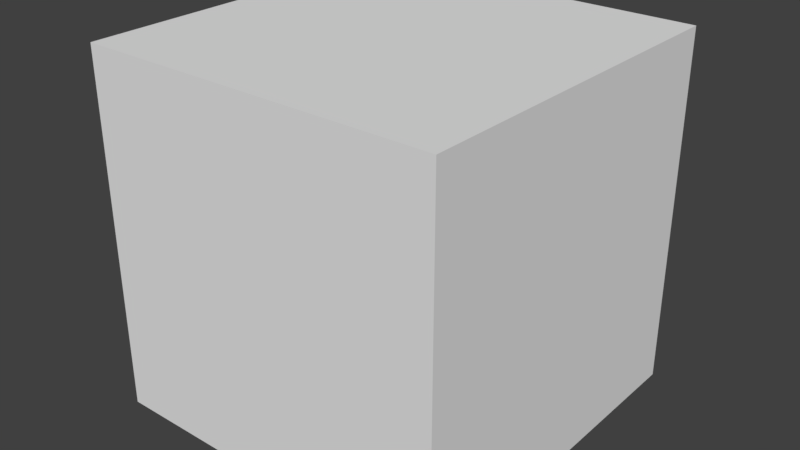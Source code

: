 # Source: AR_Oscillation_localized.blend  (saved by Blender 2.78.0; exported with 4.5.12 LTS)
import bpy
from mathutils import Matrix  # noqa: F401  (used for matrix-valued properties, if any)

bpy.ops.wm.read_factory_settings(use_empty=True)
scene = bpy.context.scene
scene.name = 'Scene'

# ---- collections
col_collection_1 = bpy.data.collections.new('Collection 1'); scene.collection.children.link(col_collection_1)

# ---- materials (node trees are filled in below, after node groups)
mat_mol_prmr_mat = bpy.data.materials.new('mol_PrmR_mat')
mat_mol_prmr_mat.alpha_threshold = 0.0
mat_mol_prmr_mat.use_transparent_shadow = False
mat_mol_prmr_mat.diffuse_color = (0.8, 0.1081, 0.4433, 1.0)
mat_mol_prmr_mat.roughness = 0.5
mat_mol_prma_mat = bpy.data.materials.new('mol_PrmA_mat')
mat_mol_prma_mat.alpha_threshold = 0.0
mat_mol_prma_mat.use_transparent_shadow = False
mat_mol_prma_mat.diffuse_color = (0.1805, 0.288, 0.8, 1.0)
mat_mol_prma_mat.roughness = 0.5
mat_mol_a_mat = bpy.data.materials.new('mol_A_mat')
mat_mol_a_mat.alpha_threshold = 0.0
mat_mol_a_mat.use_transparent_shadow = False
mat_mol_a_mat.diffuse_color = (0.0, 0.333, 0.5, 1.0)
mat_mol_a_mat.roughness = 0.5
mat_mol_mrna_a__mat = bpy.data.materials.new('mol_mRNA_A__mat')
mat_mol_mrna_a__mat.alpha_threshold = 0.0
mat_mol_mrna_a__mat.use_transparent_shadow = False
mat_mol_mrna_a__mat.diffuse_color = (0.0, 0.0, 0.8, 1.0)
mat_mol_mrna_a__mat.roughness = 0.5
mat_mol_c_mat = bpy.data.materials.new('mol_C_mat')
mat_mol_c_mat.alpha_threshold = 0.0
mat_mol_c_mat.use_transparent_shadow = False
mat_mol_c_mat.diffuse_color = (0.3167, 0.0009543, 0.8, 1.0)
mat_mol_c_mat.roughness = 0.5
mat_mol_prma_bound_mat = bpy.data.materials.new('mol_PrmA_bound_mat')
mat_mol_prma_bound_mat.alpha_threshold = 0.0
mat_mol_prma_bound_mat.use_transparent_shadow = False
mat_mol_prma_bound_mat.diffuse_color = (0.6318, 0.3304, 0.8, 1.0)
mat_mol_prma_bound_mat.roughness = 0.5
mat_mol_prmr_bound_mat = bpy.data.materials.new('mol_PrmR_bound_mat')
mat_mol_prmr_bound_mat.alpha_threshold = 0.0
mat_mol_prmr_bound_mat.use_transparent_shadow = False
mat_mol_prmr_bound_mat.diffuse_color = (0.8, 0.2027, 0.5928, 1.0)
mat_mol_prmr_bound_mat.roughness = 0.5
mat_mol_r_mat = bpy.data.materials.new('mol_R_mat')
mat_mol_r_mat.alpha_threshold = 0.0
mat_mol_r_mat.use_transparent_shadow = False
mat_mol_r_mat.diffuse_color = (0.2272, 1.0, 0.1458, 1.0)
mat_mol_r_mat.roughness = 0.5
mat_mol_mrna_r_mat = bpy.data.materials.new('mol_mRNA_R_mat')
mat_mol_mrna_r_mat.alpha_threshold = 0.0
mat_mol_mrna_r_mat.use_transparent_shadow = False
mat_mol_mrna_r_mat.diffuse_color = (1.0, 0.0, 0.0, 1.0)
mat_mol_mrna_r_mat.roughness = 0.5

# ---- material node trees

# ---- world
world_world = bpy.data.worlds.new('World'); scene.world = world_world
world_world.color = (0.05088, 0.05088, 0.05088)
world_world.use_sun_shadow = False
world_world.sun_shadow_jitter_overblur = 0.0
world_world.cycles.sampling_method = 'MANUAL'

# ---- meshes
me_cube_001 = bpy.data.meshes.new('Cube.001')
me_cube_001.from_pydata([(-0.332, -0.332, -0.332), (-0.332, -0.332, 0.332), (-0.332, 0.332, -0.332), (-0.332, 0.332, 0.332), (0.332, -0.332, -0.332), (0.332, -0.332, 0.332), (0.332, 0.332, -0.332), (0.332, 0.332, 0.332)], [], [(1, 2, 0), (3, 6, 2), (7, 4, 6), (5, 0, 4), (6, 0, 2), (3, 5, 7), (1, 3, 2), (3, 7, 6), (7, 5, 4), (5, 1, 0), (6, 4, 0), (3, 1, 5)])
me_cube_001.use_remesh_preserve_volume = False
me_cube_001.use_remesh_preserve_attributes = False
me_cube_001.use_mirror_vertex_groups = False
me_cube_001.update()
me_cube = bpy.data.meshes.new('Cube')
me_cube.from_pydata([(-0.806, -0.806, -0.806), (-0.806, -0.806, 0.806), (-0.806, 0.806, -0.806), (-0.806, 0.806, 0.806), (0.806, -0.806, -0.806), (0.806, -0.806, 0.806), (0.806, 0.806, -0.806), (0.806, 0.806, 0.806)], [], [(3, 0, 1), (7, 2, 3), (5, 6, 7), (1, 4, 5), (2, 4, 0), (7, 1, 5), (3, 2, 0), (7, 6, 2), (5, 4, 6), (1, 0, 4), (2, 6, 4), (7, 3, 1)])
me_cube.use_remesh_preserve_volume = False
me_cube.use_remesh_preserve_attributes = False
me_cube.use_mirror_vertex_groups = False
me_cube.update()
me_mol_prmr_pos = bpy.data.meshes.new('mol_PrmR_pos')
me_mol_prmr_pos.from_pydata([(-0.1462, 0.07629, 0.128)], [], [])
me_mol_prmr_pos.use_remesh_preserve_volume = False
me_mol_prmr_pos.use_remesh_preserve_attributes = False
me_mol_prmr_pos.use_mirror_vertex_groups = False
me_mol_prmr_pos.update()
me_mol_prmr_shape = bpy.data.meshes.new('mol_PrmR_shape')
me_mol_prmr_shape.from_pydata([(0.0, 0.0, -0.05), (0.03618, -0.02629, -0.02236), (-0.01382, -0.04253, -0.02236), (-0.04472, 0.0, -0.02236), (-0.01382, 0.04253, -0.02236), (0.03618, 0.02629, -0.02236), (0.01382, -0.04253, 0.02236), (-0.03618, -0.02629, 0.02236), (-0.03618, 0.02629, 0.02236), (0.01382, 0.04253, 0.02236), (0.04472, 0.0, 0.02236), (0.0, 0.0, 0.05)], [], [(2, 0, 1), (1, 0, 5), (3, 0, 2), (4, 0, 3), (5, 0, 4), (1, 5, 10), (2, 1, 6), (3, 2, 7), (4, 3, 8), (5, 4, 9), (6, 1, 10), (7, 2, 6), (8, 3, 7), (9, 4, 8), (10, 5, 9), (6, 10, 11), (7, 6, 11), (8, 7, 11), (9, 8, 11), (10, 9, 11)])
me_mol_prmr_shape.materials.append(mat_mol_prmr_mat)
me_mol_prmr_shape.use_remesh_preserve_volume = False
me_mol_prmr_shape.use_remesh_preserve_attributes = False
me_mol_prmr_shape.use_mirror_vertex_groups = False
me_mol_prmr_shape.update()
me_mol_prma_pos = bpy.data.meshes.new('mol_PrmA_pos')
me_mol_prma_pos.from_pydata([(-0.2141, 0.06962, 0.3139)], [], [])
me_mol_prma_pos.use_remesh_preserve_volume = False
me_mol_prma_pos.use_remesh_preserve_attributes = False
me_mol_prma_pos.use_mirror_vertex_groups = False
me_mol_prma_pos.update()
me_mol_prma_shape = bpy.data.meshes.new('mol_PrmA_shape')
me_mol_prma_shape.from_pydata([(0.0, 0.0, -0.05), (0.03618, -0.02629, -0.02236), (-0.01382, -0.04253, -0.02236), (-0.04472, 0.0, -0.02236), (-0.01382, 0.04253, -0.02236), (0.03618, 0.02629, -0.02236), (0.01382, -0.04253, 0.02236), (-0.03618, -0.02629, 0.02236), (-0.03618, 0.02629, 0.02236), (0.01382, 0.04253, 0.02236), (0.04472, 0.0, 0.02236), (0.0, 0.0, 0.05)], [], [(2, 0, 1), (1, 0, 5), (3, 0, 2), (4, 0, 3), (5, 0, 4), (1, 5, 10), (2, 1, 6), (3, 2, 7), (4, 3, 8), (5, 4, 9), (6, 1, 10), (7, 2, 6), (8, 3, 7), (9, 4, 8), (10, 5, 9), (6, 10, 11), (7, 6, 11), (8, 7, 11), (9, 8, 11), (10, 9, 11)])
me_mol_prma_shape.materials.append(mat_mol_prma_mat)
me_mol_prma_shape.use_remesh_preserve_volume = False
me_mol_prma_shape.use_remesh_preserve_attributes = False
me_mol_prma_shape.use_mirror_vertex_groups = False
me_mol_prma_shape.update()
me_mol_a_pos = bpy.data.meshes.new('mol_A_pos')
me_mol_a_pos.from_pydata([(0.2592, -0.2845, -0.5956), (0.4881, 0.2372, 0.6666), (0.08314, 0.5621, -0.2007), (0.04802, 0.4429, -0.5141), (0.768, -0.1082, -0.7372)], [], [])
me_mol_a_pos.use_remesh_preserve_volume = False
me_mol_a_pos.use_remesh_preserve_attributes = False
me_mol_a_pos.use_mirror_vertex_groups = False
me_mol_a_pos.update()
me_mol_a_shape = bpy.data.meshes.new('mol_A_shape')
me_mol_a_shape.from_pydata([(0.0, 0.0, -0.05), (0.03618, -0.02629, -0.02236), (-0.01382, -0.04253, -0.02236), (-0.04472, 0.0, -0.02236), (-0.01382, 0.04253, -0.02236), (0.03618, 0.02629, -0.02236), (0.01382, -0.04253, 0.02236), (-0.03618, -0.02629, 0.02236), (-0.03618, 0.02629, 0.02236), (0.01382, 0.04253, 0.02236), (0.04472, 0.0, 0.02236), (0.0, 0.0, 0.05)], [], [(2, 0, 1), (1, 0, 5), (3, 0, 2), (4, 0, 3), (5, 0, 4), (1, 5, 10), (2, 1, 6), (3, 2, 7), (4, 3, 8), (5, 4, 9), (6, 1, 10), (7, 2, 6), (8, 3, 7), (9, 4, 8), (10, 5, 9), (6, 10, 11), (7, 6, 11), (8, 7, 11), (9, 8, 11), (10, 9, 11)])
me_mol_a_shape.materials.append(mat_mol_a_mat)
me_mol_a_shape.use_remesh_preserve_volume = False
me_mol_a_shape.use_remesh_preserve_attributes = False
me_mol_a_shape.use_mirror_vertex_groups = False
me_mol_a_shape.update()
me_mol_mrna_a__pos = bpy.data.meshes.new('mol_mRNA_A__pos')
me_mol_mrna_a__pos.from_pydata([(0.3841, 0.5728, -0.7275), (-0.3698, 0.1938, 0.206)], [], [])
me_mol_mrna_a__pos.use_remesh_preserve_volume = False
me_mol_mrna_a__pos.use_remesh_preserve_attributes = False
me_mol_mrna_a__pos.use_mirror_vertex_groups = False
me_mol_mrna_a__pos.update()
me_mol_mrna_a__shape = bpy.data.meshes.new('mol_mRNA_A__shape')
me_mol_mrna_a__shape.from_pydata([(0.0, 0.0, -0.005), (0.003618, -0.002629, -0.002236), (-0.001382, -0.004253, -0.002236), (-0.004472, 0.0, -0.002236), (-0.001382, 0.004253, -0.002236), (0.003618, 0.002629, -0.002236), (0.001382, -0.004253, 0.002236), (-0.003618, -0.002629, 0.002236), (-0.003618, 0.002629, 0.002236), (0.001382, 0.004253, 0.002236), (0.004472, 0.0, 0.002236), (0.0, 0.0, 0.005)], [], [(2, 0, 1), (1, 0, 5), (3, 0, 2), (4, 0, 3), (5, 0, 4), (1, 5, 10), (2, 1, 6), (3, 2, 7), (4, 3, 8), (5, 4, 9), (6, 1, 10), (7, 2, 6), (8, 3, 7), (9, 4, 8), (10, 5, 9), (6, 10, 11), (7, 6, 11), (8, 7, 11), (9, 8, 11), (10, 9, 11)])
me_mol_mrna_a__shape.materials.append(mat_mol_mrna_a__mat)
me_mol_mrna_a__shape.use_remesh_preserve_volume = False
me_mol_mrna_a__shape.use_remesh_preserve_attributes = False
me_mol_mrna_a__shape.use_mirror_vertex_groups = False
me_mol_mrna_a__shape.update()
me_mol_c_pos = bpy.data.meshes.new('mol_C_pos')
me_mol_c_pos.from_pydata([], [], [])
me_mol_c_pos.use_remesh_preserve_volume = False
me_mol_c_pos.use_remesh_preserve_attributes = False
me_mol_c_pos.use_mirror_vertex_groups = False
me_mol_c_pos.update()
me_mol_c_shape = bpy.data.meshes.new('mol_C_shape')
me_mol_c_shape.from_pydata([(0.0, 0.0, -0.005), (0.003618, -0.002629, -0.002236), (-0.001382, -0.004253, -0.002236), (-0.004472, 0.0, -0.002236), (-0.001382, 0.004253, -0.002236), (0.003618, 0.002629, -0.002236), (0.001382, -0.004253, 0.002236), (-0.003618, -0.002629, 0.002236), (-0.003618, 0.002629, 0.002236), (0.001382, 0.004253, 0.002236), (0.004472, 0.0, 0.002236), (0.0, 0.0, 0.005)], [], [(2, 0, 1), (1, 0, 5), (3, 0, 2), (4, 0, 3), (5, 0, 4), (1, 5, 10), (2, 1, 6), (3, 2, 7), (4, 3, 8), (5, 4, 9), (6, 1, 10), (7, 2, 6), (8, 3, 7), (9, 4, 8), (10, 5, 9), (6, 10, 11), (7, 6, 11), (8, 7, 11), (9, 8, 11), (10, 9, 11)])
me_mol_c_shape.materials.append(mat_mol_c_mat)
me_mol_c_shape.use_remesh_preserve_volume = False
me_mol_c_shape.use_remesh_preserve_attributes = False
me_mol_c_shape.use_mirror_vertex_groups = False
me_mol_c_shape.update()
me_mol_prma_bound_pos = bpy.data.meshes.new('mol_PrmA_bound_pos')
me_mol_prma_bound_pos.from_pydata([], [], [])
me_mol_prma_bound_pos.use_remesh_preserve_volume = False
me_mol_prma_bound_pos.use_remesh_preserve_attributes = False
me_mol_prma_bound_pos.use_mirror_vertex_groups = False
me_mol_prma_bound_pos.update()
me_mol_prma_bound_shape = bpy.data.meshes.new('mol_PrmA_bound_shape')
me_mol_prma_bound_shape.from_pydata([(0.0, 0.0, -0.05), (0.03618, -0.02629, -0.02236), (-0.01382, -0.04253, -0.02236), (-0.04472, 0.0, -0.02236), (-0.01382, 0.04253, -0.02236), (0.03618, 0.02629, -0.02236), (0.01382, -0.04253, 0.02236), (-0.03618, -0.02629, 0.02236), (-0.03618, 0.02629, 0.02236), (0.01382, 0.04253, 0.02236), (0.04472, 0.0, 0.02236), (0.0, 0.0, 0.05)], [], [(2, 0, 1), (1, 0, 5), (3, 0, 2), (4, 0, 3), (5, 0, 4), (1, 5, 10), (2, 1, 6), (3, 2, 7), (4, 3, 8), (5, 4, 9), (6, 1, 10), (7, 2, 6), (8, 3, 7), (9, 4, 8), (10, 5, 9), (6, 10, 11), (7, 6, 11), (8, 7, 11), (9, 8, 11), (10, 9, 11)])
me_mol_prma_bound_shape.materials.append(mat_mol_prma_bound_mat)
me_mol_prma_bound_shape.use_remesh_preserve_volume = False
me_mol_prma_bound_shape.use_remesh_preserve_attributes = False
me_mol_prma_bound_shape.use_mirror_vertex_groups = False
me_mol_prma_bound_shape.update()
me_mol_prmr_bound_pos = bpy.data.meshes.new('mol_PrmR_bound_pos')
me_mol_prmr_bound_pos.from_pydata([], [], [])
me_mol_prmr_bound_pos.use_remesh_preserve_volume = False
me_mol_prmr_bound_pos.use_remesh_preserve_attributes = False
me_mol_prmr_bound_pos.use_mirror_vertex_groups = False
me_mol_prmr_bound_pos.update()
me_mol_prmr_bound_shape = bpy.data.meshes.new('mol_PrmR_bound_shape')
me_mol_prmr_bound_shape.from_pydata([(0.0, 0.0, -0.05), (0.03618, -0.02629, -0.02236), (-0.01382, -0.04253, -0.02236), (-0.04472, 0.0, -0.02236), (-0.01382, 0.04253, -0.02236), (0.03618, 0.02629, -0.02236), (0.01382, -0.04253, 0.02236), (-0.03618, -0.02629, 0.02236), (-0.03618, 0.02629, 0.02236), (0.01382, 0.04253, 0.02236), (0.04472, 0.0, 0.02236), (0.0, 0.0, 0.05)], [], [(2, 0, 1), (1, 0, 5), (3, 0, 2), (4, 0, 3), (5, 0, 4), (1, 5, 10), (2, 1, 6), (3, 2, 7), (4, 3, 8), (5, 4, 9), (6, 1, 10), (7, 2, 6), (8, 3, 7), (9, 4, 8), (10, 5, 9), (6, 10, 11), (7, 6, 11), (8, 7, 11), (9, 8, 11), (10, 9, 11)])
me_mol_prmr_bound_shape.materials.append(mat_mol_prmr_bound_mat)
me_mol_prmr_bound_shape.use_remesh_preserve_volume = False
me_mol_prmr_bound_shape.use_remesh_preserve_attributes = False
me_mol_prmr_bound_shape.use_mirror_vertex_groups = False
me_mol_prmr_bound_shape.update()
me_mol_r_pos = bpy.data.meshes.new('mol_R_pos')
me_mol_r_pos.from_pydata([], [], [])
me_mol_r_pos.use_remesh_preserve_volume = False
me_mol_r_pos.use_remesh_preserve_attributes = False
me_mol_r_pos.use_mirror_vertex_groups = False
me_mol_r_pos.update()
me_mol_r_shape = bpy.data.meshes.new('mol_R_shape')
me_mol_r_shape.from_pydata([(0.0, 0.0, -0.005), (0.003618, -0.002629, -0.002236), (-0.001382, -0.004253, -0.002236), (-0.004472, 0.0, -0.002236), (-0.001382, 0.004253, -0.002236), (0.003618, 0.002629, -0.002236), (0.001382, -0.004253, 0.002236), (-0.003618, -0.002629, 0.002236), (-0.003618, 0.002629, 0.002236), (0.001382, 0.004253, 0.002236), (0.004472, 0.0, 0.002236), (0.0, 0.0, 0.005)], [], [(2, 0, 1), (1, 0, 5), (3, 0, 2), (4, 0, 3), (5, 0, 4), (1, 5, 10), (2, 1, 6), (3, 2, 7), (4, 3, 8), (5, 4, 9), (6, 1, 10), (7, 2, 6), (8, 3, 7), (9, 4, 8), (10, 5, 9), (6, 10, 11), (7, 6, 11), (8, 7, 11), (9, 8, 11), (10, 9, 11)])
me_mol_r_shape.materials.append(mat_mol_r_mat)
me_mol_r_shape.use_remesh_preserve_volume = False
me_mol_r_shape.use_remesh_preserve_attributes = False
me_mol_r_shape.use_mirror_vertex_groups = False
me_mol_r_shape.update()
me_mol_mrna_r_pos = bpy.data.meshes.new('mol_mRNA_R_pos')
me_mol_mrna_r_pos.from_pydata([], [], [])
me_mol_mrna_r_pos.use_remesh_preserve_volume = False
me_mol_mrna_r_pos.use_remesh_preserve_attributes = False
me_mol_mrna_r_pos.use_mirror_vertex_groups = False
me_mol_mrna_r_pos.update()
me_mol_mrna_r_shape = bpy.data.meshes.new('mol_mRNA_R_shape')
me_mol_mrna_r_shape.from_pydata([(0.0, 0.0, -0.005), (0.003618, -0.002629, -0.002236), (-0.001382, -0.004253, -0.002236), (-0.004472, 0.0, -0.002236), (-0.001382, 0.004253, -0.002236), (0.003618, 0.002629, -0.002236), (0.001382, -0.004253, 0.002236), (-0.003618, -0.002629, 0.002236), (-0.003618, 0.002629, 0.002236), (0.001382, 0.004253, 0.002236), (0.004472, 0.0, 0.002236), (0.0, 0.0, 0.005)], [], [(2, 0, 1), (1, 0, 5), (3, 0, 2), (4, 0, 3), (5, 0, 4), (1, 5, 10), (2, 1, 6), (3, 2, 7), (4, 3, 8), (5, 4, 9), (6, 1, 10), (7, 2, 6), (8, 3, 7), (9, 4, 8), (10, 5, 9), (6, 10, 11), (7, 6, 11), (8, 7, 11), (9, 8, 11), (10, 9, 11)])
me_mol_mrna_r_shape.materials.append(mat_mol_mrna_r_mat)
me_mol_mrna_r_shape.use_remesh_preserve_volume = False
me_mol_mrna_r_shape.use_remesh_preserve_attributes = False
me_mol_mrna_r_shape.use_mirror_vertex_groups = False
me_mol_mrna_r_shape.update()

# ---- objects
ob_nucleus = bpy.data.objects.new('Nucleus', me_cube_001)
ob_cube = bpy.data.objects.new('Cube', me_cube)
ob_molecules = bpy.data.objects.new('molecules', None)
ob_mol_prmr = bpy.data.objects.new('mol_PrmR', me_mol_prmr_pos)
ob_mol_prmr_shape = bpy.data.objects.new('mol_PrmR_shape', me_mol_prmr_shape)
ob_mol_prma = bpy.data.objects.new('mol_PrmA', me_mol_prma_pos)
ob_mol_prma_shape = bpy.data.objects.new('mol_PrmA_shape', me_mol_prma_shape)
ob_mol_a = bpy.data.objects.new('mol_A', me_mol_a_pos)
ob_mol_a_shape = bpy.data.objects.new('mol_A_shape', me_mol_a_shape)
ob_mol_mrna_a = bpy.data.objects.new('mol_mRNA_A_', me_mol_mrna_a__pos)
ob_mol_mrna_a__shape = bpy.data.objects.new('mol_mRNA_A__shape', me_mol_mrna_a__shape)
ob_mol_c = bpy.data.objects.new('mol_C', me_mol_c_pos)
ob_mol_c_shape = bpy.data.objects.new('mol_C_shape', me_mol_c_shape)
ob_mol_prma_bound = bpy.data.objects.new('mol_PrmA_bound', me_mol_prma_bound_pos)
ob_mol_prma_bound_shape = bpy.data.objects.new('mol_PrmA_bound_shape', me_mol_prma_bound_shape)
ob_mol_prmr_bound = bpy.data.objects.new('mol_PrmR_bound', me_mol_prmr_bound_pos)
ob_mol_prmr_bound_shape = bpy.data.objects.new('mol_PrmR_bound_shape', me_mol_prmr_bound_shape)
ob_mol_r = bpy.data.objects.new('mol_R', me_mol_r_pos)
ob_mol_r_shape = bpy.data.objects.new('mol_R_shape', me_mol_r_shape)
ob_mol_mrna_r = bpy.data.objects.new('mol_mRNA_R', me_mol_mrna_r_pos)
ob_mol_mrna_r_shape = bpy.data.objects.new('mol_mRNA_R_shape', me_mol_mrna_r_shape)

# ---- transforms, parenting, visibility, modifiers, constraints
ob_nucleus.location = (0.0, 0.0, 0.0)
ob_nucleus.display_type = 'WIRE'
ob_nucleus.show_all_edges = True
ob_nucleus.lineart.crease_threshold = 0.0
ob_cube.location = (0.0, 0.0, 0.0)
ob_cube.display_type = 'WIRE'
ob_cube.lineart.crease_threshold = 0.0
ob_molecules.location = (0.0, 0.0, 0.0)
ob_molecules.empty_image_offset = (0.0, 0.0)
ob_molecules.hide_viewport = True
ob_molecules.hide_select = True
ob_molecules.lineart.crease_threshold = 0.0
ob_mol_prmr.parent = ob_molecules
ob_mol_prmr.location = (0.0, 0.0, 0.0)
ob_mol_prmr.hide_select = True
ob_mol_prmr.show_instancer_for_render = False
ob_mol_prmr.instance_type = 'VERTS'
ob_mol_prmr.use_instance_vertices_rotation = True
ob_mol_prmr.lineart.crease_threshold = 0.0
ob_mol_prmr_shape.parent = ob_mol_prmr
ob_mol_prmr_shape.location = (0.0, 0.0, 0.0)
ob_mol_prmr_shape.track_axis = 'POS_Z'
ob_mol_prmr_shape.lock_location = (True, True, True)
ob_mol_prmr_shape.lineart.crease_threshold = 0.0
ob_mol_prma.parent = ob_molecules
ob_mol_prma.location = (0.0, 0.0, 0.0)
ob_mol_prma.hide_select = True
ob_mol_prma.show_instancer_for_render = False
ob_mol_prma.instance_type = 'VERTS'
ob_mol_prma.use_instance_vertices_rotation = True
ob_mol_prma.lineart.crease_threshold = 0.0
ob_mol_prma_shape.parent = ob_mol_prma
ob_mol_prma_shape.location = (0.0, 0.0, 0.0)
ob_mol_prma_shape.track_axis = 'POS_Z'
ob_mol_prma_shape.lock_location = (True, True, True)
ob_mol_prma_shape.lineart.crease_threshold = 0.0
ob_mol_a.parent = ob_molecules
ob_mol_a.location = (0.0, 0.0, 0.0)
ob_mol_a.hide_select = True
ob_mol_a.show_instancer_for_render = False
ob_mol_a.instance_type = 'VERTS'
ob_mol_a.use_instance_vertices_rotation = True
ob_mol_a.lineart.crease_threshold = 0.0
ob_mol_a_shape.parent = ob_mol_a
ob_mol_a_shape.location = (0.0, 0.0, 0.0)
ob_mol_a_shape.track_axis = 'POS_Z'
ob_mol_a_shape.lock_location = (True, True, True)
ob_mol_a_shape.lineart.crease_threshold = 0.0
ob_mol_mrna_a.parent = ob_molecules
ob_mol_mrna_a.location = (0.0, 0.0, 0.0)
ob_mol_mrna_a.hide_select = True
ob_mol_mrna_a.show_instancer_for_render = False
ob_mol_mrna_a.instance_type = 'VERTS'
ob_mol_mrna_a.use_instance_vertices_rotation = True
ob_mol_mrna_a.lineart.crease_threshold = 0.0
ob_mol_mrna_a__shape.parent = ob_mol_mrna_a
ob_mol_mrna_a__shape.location = (0.0, 0.0, 0.0)
ob_mol_mrna_a__shape.track_axis = 'POS_Z'
ob_mol_mrna_a__shape.lock_location = (True, True, True)
ob_mol_mrna_a__shape.lineart.crease_threshold = 0.0
ob_mol_c.parent = ob_molecules
ob_mol_c.location = (0.0, 0.0, 0.0)
ob_mol_c.show_instancer_for_render = False
ob_mol_c.instance_type = 'VERTS'
ob_mol_c.use_instance_vertices_rotation = True
ob_mol_c.lineart.crease_threshold = 0.0
ob_mol_c_shape.parent = ob_mol_c
ob_mol_c_shape.location = (0.0, 0.0, 0.0)
ob_mol_c_shape.track_axis = 'POS_Z'
ob_mol_c_shape.lock_location = (True, True, True)
ob_mol_c_shape.lineart.crease_threshold = 0.0
ob_mol_prma_bound.parent = ob_molecules
ob_mol_prma_bound.location = (0.0, 0.0, 0.0)
ob_mol_prma_bound.show_instancer_for_render = False
ob_mol_prma_bound.instance_type = 'VERTS'
ob_mol_prma_bound.use_instance_vertices_rotation = True
ob_mol_prma_bound.lineart.crease_threshold = 0.0
ob_mol_prma_bound_shape.parent = ob_mol_prma_bound
ob_mol_prma_bound_shape.location = (0.0, 0.0, 0.0)
ob_mol_prma_bound_shape.track_axis = 'POS_Z'
ob_mol_prma_bound_shape.lock_location = (True, True, True)
ob_mol_prma_bound_shape.lineart.crease_threshold = 0.0
ob_mol_prmr_bound.parent = ob_molecules
ob_mol_prmr_bound.location = (0.0, 0.0, 0.0)
ob_mol_prmr_bound.show_instancer_for_render = False
ob_mol_prmr_bound.instance_type = 'VERTS'
ob_mol_prmr_bound.use_instance_vertices_rotation = True
ob_mol_prmr_bound.lineart.crease_threshold = 0.0
ob_mol_prmr_bound_shape.parent = ob_mol_prmr_bound
ob_mol_prmr_bound_shape.location = (0.0, 0.0, 0.0)
ob_mol_prmr_bound_shape.track_axis = 'POS_Z'
ob_mol_prmr_bound_shape.lock_location = (True, True, True)
ob_mol_prmr_bound_shape.lineart.crease_threshold = 0.0
ob_mol_r.parent = ob_molecules
ob_mol_r.location = (0.0, 0.0, 0.0)
ob_mol_r.show_instancer_for_render = False
ob_mol_r.instance_type = 'VERTS'
ob_mol_r.use_instance_vertices_rotation = True
ob_mol_r.lineart.crease_threshold = 0.0
ob_mol_r_shape.parent = ob_mol_r
ob_mol_r_shape.location = (0.0, 0.0, 0.0)
ob_mol_r_shape.track_axis = 'POS_Z'
ob_mol_r_shape.lock_location = (True, True, True)
ob_mol_r_shape.lineart.crease_threshold = 0.0
ob_mol_mrna_r.parent = ob_molecules
ob_mol_mrna_r.location = (0.0, 0.0, 0.0)
ob_mol_mrna_r.show_instancer_for_render = False
ob_mol_mrna_r.instance_type = 'VERTS'
ob_mol_mrna_r.use_instance_vertices_rotation = True
ob_mol_mrna_r.lineart.crease_threshold = 0.0
ob_mol_mrna_r_shape.parent = ob_mol_mrna_r
ob_mol_mrna_r_shape.location = (0.0, 0.0, 0.0)
ob_mol_mrna_r_shape.track_axis = 'POS_Z'
ob_mol_mrna_r_shape.lock_location = (True, True, True)
ob_mol_mrna_r_shape.lineart.crease_threshold = 0.0

# ---- collection membership
col_collection_1.objects.link(ob_nucleus)
col_collection_1.objects.link(ob_cube)
col_collection_1.objects.link(ob_molecules)
col_collection_1.objects.link(ob_mol_prmr)
col_collection_1.objects.link(ob_mol_prmr_shape)
col_collection_1.objects.link(ob_mol_prma)
col_collection_1.objects.link(ob_mol_prma_shape)
col_collection_1.objects.link(ob_mol_a)
col_collection_1.objects.link(ob_mol_a_shape)
col_collection_1.objects.link(ob_mol_mrna_a)
col_collection_1.objects.link(ob_mol_mrna_a__shape)
col_collection_1.objects.link(ob_mol_c)
col_collection_1.objects.link(ob_mol_c_shape)
col_collection_1.objects.link(ob_mol_prma_bound)
col_collection_1.objects.link(ob_mol_prma_bound_shape)
col_collection_1.objects.link(ob_mol_prmr_bound)
col_collection_1.objects.link(ob_mol_prmr_bound_shape)
col_collection_1.objects.link(ob_mol_r)
col_collection_1.objects.link(ob_mol_r_shape)
col_collection_1.objects.link(ob_mol_mrna_r)
col_collection_1.objects.link(ob_mol_mrna_r_shape)

# ---- scene / render settings (as saved in the file)
scene.frame_start = 0; scene.frame_end = 500000; scene.frame_set(52488)
scene.render.engine = 'BLENDER_EEVEE_NEXT'
scene.render.resolution_percentage = 50
scene.render.dither_intensity = 0.0
scene.cycles.use_denoising = False
scene.cycles.samples = 128
scene.cycles.sampling_pattern = 'TABULATED_SOBOL'
scene.cycles.light_sampling_threshold = 0.0
scene.cycles.use_adaptive_sampling = False
scene.cycles.use_light_tree = False
scene.cycles.blur_glossy = 0.0
scene.cycles.sample_clamp_indirect = 0.0
scene.view_settings.view_transform = 'Standard'
bpy.context.view_layer.update()

# ---- added for rendering (the .blend has no active camera and no usable light): camera, sun
cam_auto = bpy.data.cameras.new('AutoCamera')
cam_auto.lens = 50.0
cam_auto.sensor_width = 36.0
cam_auto.clip_end = 1000.0
ob_auto_camera = bpy.data.objects.new('AutoCamera', cam_auto)
scene.collection.objects.link(ob_auto_camera)
ob_auto_camera.location = (2.58332, -3.09998, 2.06665)
ob_auto_camera.rotation_euler = (1.09748, -7.21219e-08, 0.694738)
scene.camera = ob_auto_camera
light_auto_sun = bpy.data.lights.new('AutoSun', 'SUN')
light_auto_sun.energy = 3.0
light_auto_sun.angle = 0.0523599
ob_auto_sun = bpy.data.objects.new('AutoSun', light_auto_sun)
scene.collection.objects.link(ob_auto_sun)
ob_auto_sun.rotation_euler = (0.872665, 0.174533, 0.523599)
bpy.context.view_layer.update()
